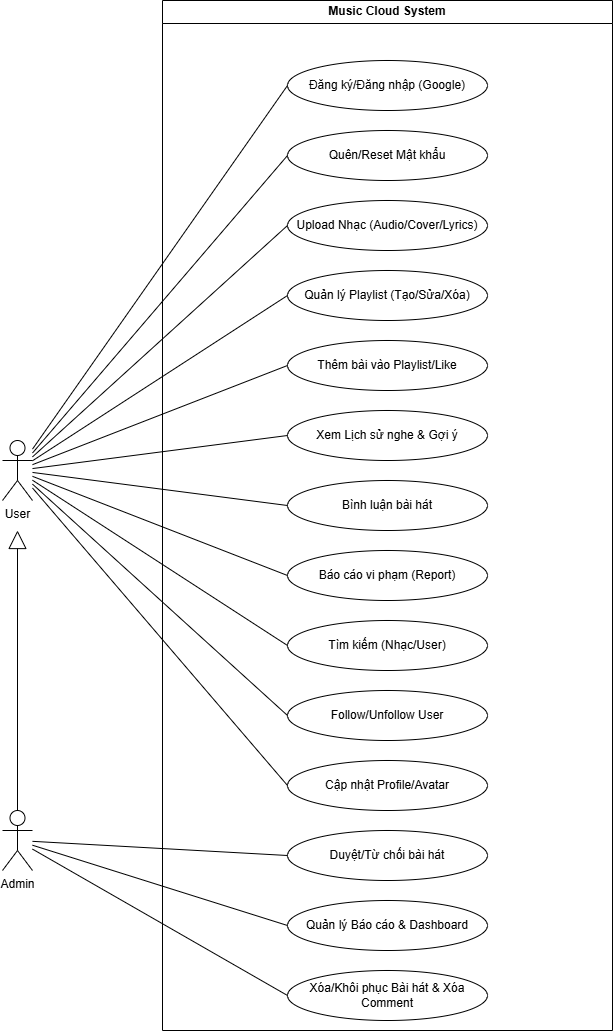

The diagram above was exported from draw.io. Its source (the exported page's mxGraphModel, read from the mxfile embedded in the PNG):
<mxGraphModel dx="1709" dy="828" grid="1" gridSize="10" guides="1" tooltips="1" connect="1" arrows="1" fold="1" page="1" pageScale="1" pageWidth="827" pageHeight="1169" math="0" shadow="0">
  <root>
    <mxCell id="0" />
    <mxCell id="1" parent="0" />
    <mxCell id="sys_bound" parent="1" style="swimlane;whiteSpace=wrap;html=1;startSize=23;" value="Music Cloud System" vertex="1">
      <mxGeometry height="1030" width="450" x="200" y="40" as="geometry" />
    </mxCell>
    <mxCell id="auth1" parent="sys_bound" style="ellipse;whiteSpace=wrap;html=1;" value="Đăng ký/Đăng nhập (Google)" vertex="1">
      <mxGeometry height="50" width="200" x="125" y="60" as="geometry" />
    </mxCell>
    <mxCell id="auth2" parent="sys_bound" style="ellipse;whiteSpace=wrap;html=1;" value="Quên/Reset Mật khẩu" vertex="1">
      <mxGeometry height="50" width="200" x="125" y="130" as="geometry" />
    </mxCell>
    <mxCell id="u1" parent="sys_bound" style="ellipse;whiteSpace=wrap;html=1;" value="Upload Nhạc (Audio/Cover/Lyrics)" vertex="1">
      <mxGeometry height="50" width="200" x="125" y="200" as="geometry" />
    </mxCell>
    <mxCell id="p1" parent="sys_bound" style="ellipse;whiteSpace=wrap;html=1;" value="Quản lý Playlist (Tạo/Sửa/Xóa)" vertex="1">
      <mxGeometry height="50" width="200" x="125" y="270" as="geometry" />
    </mxCell>
    <mxCell id="p2" parent="sys_bound" style="ellipse;whiteSpace=wrap;html=1;" value="Thêm bài vào Playlist/Like" vertex="1">
      <mxGeometry height="50" width="200" x="125" y="340" as="geometry" />
    </mxCell>
    <mxCell id="p3" parent="sys_bound" style="ellipse;whiteSpace=wrap;html=1;" value="Xem Lịch sử nghe &amp; Gợi ý" vertex="1">
      <mxGeometry height="50" width="200" x="125" y="410" as="geometry" />
    </mxCell>
    <mxCell id="i1" parent="sys_bound" style="ellipse;whiteSpace=wrap;html=1;" value="Bình luận bài hát" vertex="1">
      <mxGeometry height="50" width="200" x="125" y="480" as="geometry" />
    </mxCell>
    <mxCell id="i2" parent="sys_bound" style="ellipse;whiteSpace=wrap;html=1;" value="Báo cáo vi phạm (Report)" vertex="1">
      <mxGeometry height="50" width="200" x="125" y="550" as="geometry" />
    </mxCell>
    <mxCell id="i3" parent="sys_bound" style="ellipse;whiteSpace=wrap;html=1;" value="Tìm kiếm (Nhạc/User)" vertex="1">
      <mxGeometry height="50" width="200" x="125" y="620" as="geometry" />
    </mxCell>
    <mxCell id="s1" parent="sys_bound" style="ellipse;whiteSpace=wrap;html=1;" value="Follow/Unfollow User" vertex="1">
      <mxGeometry height="50" width="200" x="125" y="690" as="geometry" />
    </mxCell>
    <mxCell id="s2" parent="sys_bound" style="ellipse;whiteSpace=wrap;html=1;" value="Cập nhật Profile/Avatar" vertex="1">
      <mxGeometry height="50" width="200" x="125" y="760" as="geometry" />
    </mxCell>
    <mxCell id="a1" parent="sys_bound" style="ellipse;whiteSpace=wrap;html=1;" value="Duyệt/Từ chối bài hát" vertex="1">
      <mxGeometry height="50" width="200" x="125" y="830" as="geometry" />
    </mxCell>
    <mxCell id="a2" parent="sys_bound" style="ellipse;whiteSpace=wrap;html=1;" value="Quản lý Báo cáo &amp; Dashboard" vertex="1">
      <mxGeometry height="50" width="200" x="125" y="900" as="geometry" />
    </mxCell>
    <mxCell id="a3" parent="sys_bound" style="ellipse;whiteSpace=wrap;html=1;" value="Xóa/Khôi phục Bài hát &amp; Xóa Comment" vertex="1">
      <mxGeometry height="50" width="200" x="125" y="970" as="geometry" />
    </mxCell>
    <mxCell id="actor_User" parent="1" style="shape=umlActor;verticalLabelPosition=bottom;verticalAlign=top;html=1;outlineConnect=0;" value="User" vertex="1">
      <mxGeometry height="60" width="30" x="40" y="480" as="geometry" />
    </mxCell>
    <mxCell id="actor_Admin" parent="1" style="shape=umlActor;verticalLabelPosition=bottom;verticalAlign=top;html=1;outlineConnect=0;" value="Admin" vertex="1">
      <mxGeometry height="60" width="30" x="40" y="850" as="geometry" />
    </mxCell>
    <mxCell id="gen_1" edge="1" parent="1" source="actor_Admin" style="endArrow=block;endSize=16;endFill=0;html=1;rounded=0;" value="">
      <mxGeometry relative="1" width="160" as="geometry">
        <mxPoint x="450" y="400" as="sourcePoint" />
        <mxPoint x="55" y="570" as="targetPoint" />
      </mxGeometry>
    </mxCell>
    <mxCell id="edge_auth1" edge="1" parent="1" source="actor_User" style="endArrow=none;html=1;rounded=0;entryX=0;entryY=0.5;entryDx=0;entryDy=0;" target="auth1" value="">
      <mxGeometry height="50" relative="1" width="50" as="geometry" />
    </mxCell>
    <mxCell id="edge_auth2" edge="1" parent="1" source="actor_User" style="endArrow=none;html=1;rounded=0;entryX=0;entryY=0.5;entryDx=0;entryDy=0;" target="auth2" value="">
      <mxGeometry height="50" relative="1" width="50" as="geometry" />
    </mxCell>
    <mxCell id="edge_u1" edge="1" parent="1" source="actor_User" style="endArrow=none;html=1;rounded=0;entryX=0;entryY=0.5;entryDx=0;entryDy=0;" target="u1" value="">
      <mxGeometry height="50" relative="1" width="50" as="geometry" />
    </mxCell>
    <mxCell id="edge_p1" edge="1" parent="1" source="actor_User" style="endArrow=none;html=1;rounded=0;entryX=0;entryY=0.5;entryDx=0;entryDy=0;" target="p1" value="">
      <mxGeometry height="50" relative="1" width="50" as="geometry" />
    </mxCell>
    <mxCell id="edge_p2" edge="1" parent="1" source="actor_User" style="endArrow=none;html=1;rounded=0;entryX=0;entryY=0.5;entryDx=0;entryDy=0;" target="p2" value="">
      <mxGeometry height="50" relative="1" width="50" as="geometry" />
    </mxCell>
    <mxCell id="edge_p3" edge="1" parent="1" source="actor_User" style="endArrow=none;html=1;rounded=0;entryX=0;entryY=0.5;entryDx=0;entryDy=0;" target="p3" value="">
      <mxGeometry height="50" relative="1" width="50" as="geometry" />
    </mxCell>
    <mxCell id="edge_i1" edge="1" parent="1" source="actor_User" style="endArrow=none;html=1;rounded=0;entryX=0;entryY=0.5;entryDx=0;entryDy=0;" target="i1" value="">
      <mxGeometry height="50" relative="1" width="50" as="geometry" />
    </mxCell>
    <mxCell id="edge_i2" edge="1" parent="1" source="actor_User" style="endArrow=none;html=1;rounded=0;entryX=0;entryY=0.5;entryDx=0;entryDy=0;" target="i2" value="">
      <mxGeometry height="50" relative="1" width="50" as="geometry" />
    </mxCell>
    <mxCell id="edge_i3" edge="1" parent="1" source="actor_User" style="endArrow=none;html=1;rounded=0;entryX=0;entryY=0.5;entryDx=0;entryDy=0;" target="i3" value="">
      <mxGeometry height="50" relative="1" width="50" as="geometry" />
    </mxCell>
    <mxCell id="edge_s1" edge="1" parent="1" source="actor_User" style="endArrow=none;html=1;rounded=0;entryX=0;entryY=0.5;entryDx=0;entryDy=0;" target="s1" value="">
      <mxGeometry height="50" relative="1" width="50" as="geometry" />
    </mxCell>
    <mxCell id="edge_s2" edge="1" parent="1" source="actor_User" style="endArrow=none;html=1;rounded=0;entryX=0;entryY=0.5;entryDx=0;entryDy=0;" target="s2" value="">
      <mxGeometry height="50" relative="1" width="50" as="geometry" />
    </mxCell>
    <mxCell id="edge_a1" edge="1" parent="1" source="actor_Admin" style="endArrow=none;html=1;rounded=0;entryX=0;entryY=0.5;entryDx=0;entryDy=0;" target="a1" value="">
      <mxGeometry height="50" relative="1" width="50" as="geometry" />
    </mxCell>
    <mxCell id="edge_a2" edge="1" parent="1" source="actor_Admin" style="endArrow=none;html=1;rounded=0;entryX=0;entryY=0.5;entryDx=0;entryDy=0;" target="a2" value="">
      <mxGeometry height="50" relative="1" width="50" as="geometry" />
    </mxCell>
    <mxCell id="edge_a3" edge="1" parent="1" source="actor_Admin" style="endArrow=none;html=1;rounded=0;entryX=0;entryY=0.5;entryDx=0;entryDy=0;" target="a3" value="">
      <mxGeometry height="50" relative="1" width="50" as="geometry" />
    </mxCell>
  </root>
</mxGraphModel>